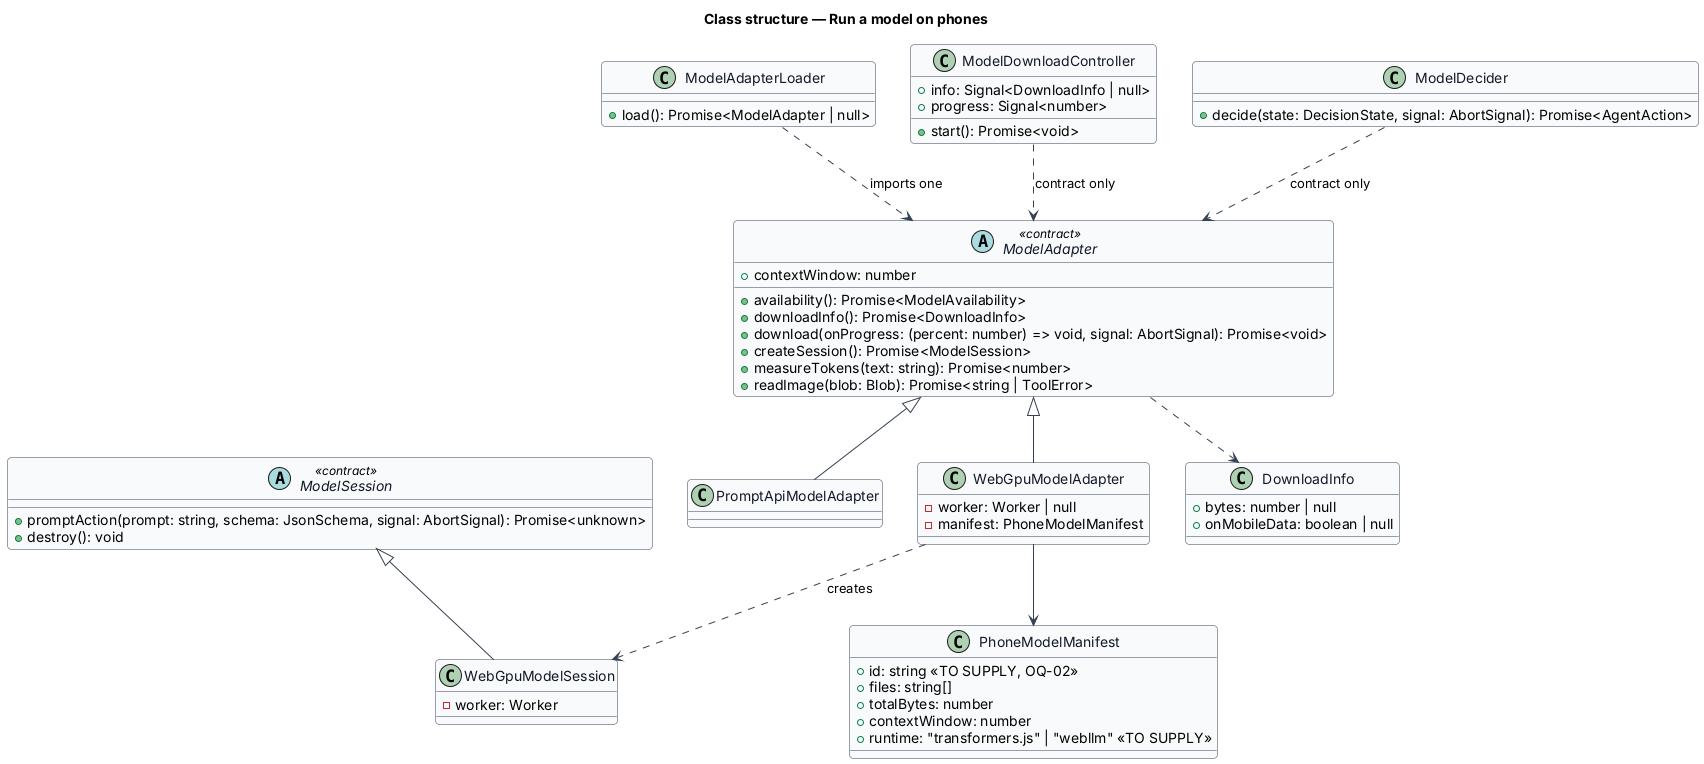

The diagram above was rendered by PlantUML. Its source (embedded in the PNG):
@startuml
' --- shared skin header ---
skinparam backgroundColor #FFFFFF
skinparam shadowing false
skinparam roundcorner 8
skinparam defaultFontName Arial
skinparam ArrowColor #344054
skinparam class {
  BorderColor #344054
  FontColor #101828
  BackgroundColor #F9FAFB
}
' --------------------------
title Class structure — Run a model on phones

abstract class ModelAdapter <<contract>> {
  +contextWindow: number
  +availability(): Promise<ModelAvailability>
  +downloadInfo(): Promise<DownloadInfo>
  +download(onProgress: (percent: number) => void, signal: AbortSignal): Promise<void>
  +createSession(): Promise<ModelSession>
  +measureTokens(text: string): Promise<number>
  +readImage(blob: Blob): Promise<string | ToolError>
}

abstract class ModelSession <<contract>> {
  +promptAction(prompt: string, schema: JsonSchema, signal: AbortSignal): Promise<unknown>
  +destroy(): void
}

class PromptApiModelAdapter
class WebGpuModelAdapter {
  -worker: Worker | null
  -manifest: PhoneModelManifest
}
class WebGpuModelSession {
  -worker: Worker
}

class PhoneModelManifest {
  +id: string <<TO SUPPLY, OQ-02>>
  +files: string[]
  +totalBytes: number
  +contextWindow: number
  +runtime: "transformers.js" | "webllm" <<TO SUPPLY>>
}

class DownloadInfo {
  +bytes: number | null
  +onMobileData: boolean | null
}

class ModelAdapterLoader {
  +load(): Promise<ModelAdapter | null>
}

class ModelDownloadController {
  +info: Signal<DownloadInfo | null>
  +progress: Signal<number>
  +start(): Promise<void>
}

class ModelDecider {
  +decide(state: DecisionState, signal: AbortSignal): Promise<AgentAction>
}

ModelAdapter <|-- PromptApiModelAdapter
ModelAdapter <|-- WebGpuModelAdapter
ModelSession <|-- WebGpuModelSession
WebGpuModelAdapter ..> WebGpuModelSession : creates
WebGpuModelAdapter --> PhoneModelManifest
ModelAdapter ..> DownloadInfo
ModelAdapterLoader ..> ModelAdapter : imports one
ModelDecider ..> ModelAdapter : contract only
ModelDownloadController ..> ModelAdapter : contract only
@enduml